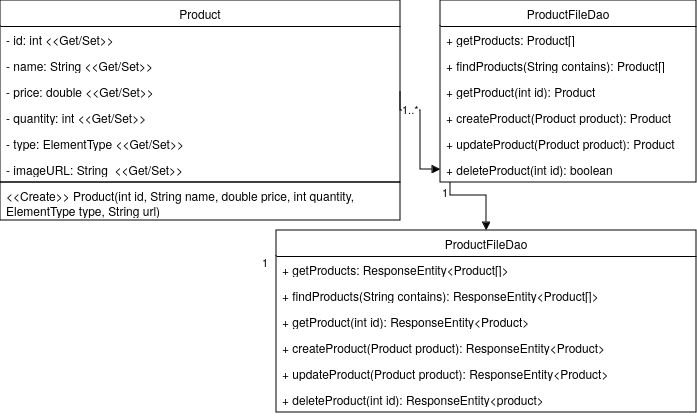

The diagram above was exported from draw.io. Its source (the exported page's mxGraphModel, read from the mxfile embedded in the PNG):
<mxGraphModel dx="750" dy="441" grid="1" gridSize="10" guides="1" tooltips="1" connect="1" arrows="1" fold="1" page="1" pageScale="1" pageWidth="827" pageHeight="1169" math="0" shadow="0">
  <root>
    <mxCell id="WIyWlLk6GJQsqaUBKTNV-0" />
    <mxCell id="WIyWlLk6GJQsqaUBKTNV-1" parent="WIyWlLk6GJQsqaUBKTNV-0" />
    <mxCell id="CYlw2MHgUosCh0SFvgvE-0" value="Product" style="swimlane;fontStyle=0;childLayout=stackLayout;horizontal=1;startSize=26;fillColor=none;horizontalStack=0;resizeParent=1;resizeParentMax=0;resizeLast=0;collapsible=1;marginBottom=0;whiteSpace=wrap;html=1;" parent="WIyWlLk6GJQsqaUBKTNV-1" vertex="1">
      <mxGeometry x="70" y="80" width="400" height="182" as="geometry" />
    </mxCell>
    <mxCell id="CYlw2MHgUosCh0SFvgvE-1" value="- id: int &amp;lt;&amp;lt;Get/Set&amp;gt;&amp;gt;" style="text;strokeColor=none;fillColor=none;align=left;verticalAlign=top;spacingLeft=4;spacingRight=4;overflow=hidden;rotatable=0;points=[[0,0.5],[1,0.5]];portConstraint=eastwest;whiteSpace=wrap;html=1;" parent="CYlw2MHgUosCh0SFvgvE-0" vertex="1">
      <mxGeometry y="26" width="400" height="26" as="geometry" />
    </mxCell>
    <mxCell id="CYlw2MHgUosCh0SFvgvE-2" value="- name: String &amp;lt;&amp;lt;Get/Set&amp;gt;&amp;gt;" style="text;strokeColor=none;fillColor=none;align=left;verticalAlign=top;spacingLeft=4;spacingRight=4;overflow=hidden;rotatable=0;points=[[0,0.5],[1,0.5]];portConstraint=eastwest;whiteSpace=wrap;html=1;" parent="CYlw2MHgUosCh0SFvgvE-0" vertex="1">
      <mxGeometry y="52" width="400" height="26" as="geometry" />
    </mxCell>
    <mxCell id="CYlw2MHgUosCh0SFvgvE-3" value="- price: double &amp;lt;&amp;lt;Get/Set&amp;gt;&amp;gt;" style="text;strokeColor=none;fillColor=none;align=left;verticalAlign=top;spacingLeft=4;spacingRight=4;overflow=hidden;rotatable=0;points=[[0,0.5],[1,0.5]];portConstraint=eastwest;whiteSpace=wrap;html=1;" parent="CYlw2MHgUosCh0SFvgvE-0" vertex="1">
      <mxGeometry y="78" width="400" height="26" as="geometry" />
    </mxCell>
    <mxCell id="CYlw2MHgUosCh0SFvgvE-8" value="- quantity: int &amp;lt;&amp;lt;Get/Set&amp;gt;&amp;gt;" style="text;strokeColor=none;fillColor=none;align=left;verticalAlign=top;spacingLeft=4;spacingRight=4;overflow=hidden;rotatable=0;points=[[0,0.5],[1,0.5]];portConstraint=eastwest;whiteSpace=wrap;html=1;" parent="CYlw2MHgUosCh0SFvgvE-0" vertex="1">
      <mxGeometry y="104" width="400" height="26" as="geometry" />
    </mxCell>
    <mxCell id="WaqtGhEP5mpXVxML7mOK-0" value="- type: ElementType &amp;lt;&amp;lt;Get/Set&amp;gt;&amp;gt;" style="text;strokeColor=none;fillColor=none;align=left;verticalAlign=top;spacingLeft=4;spacingRight=4;overflow=hidden;rotatable=0;points=[[0,0.5],[1,0.5]];portConstraint=eastwest;whiteSpace=wrap;html=1;" parent="CYlw2MHgUosCh0SFvgvE-0" vertex="1">
      <mxGeometry y="130" width="400" height="26" as="geometry" />
    </mxCell>
    <mxCell id="WaqtGhEP5mpXVxML7mOK-1" value="- imageURL: String&amp;nbsp; &amp;lt;&amp;lt;Get/Set&amp;gt;&amp;gt;" style="text;strokeColor=none;fillColor=none;align=left;verticalAlign=top;spacingLeft=4;spacingRight=4;overflow=hidden;rotatable=0;points=[[0,0.5],[1,0.5]];portConstraint=eastwest;whiteSpace=wrap;html=1;" parent="CYlw2MHgUosCh0SFvgvE-0" vertex="1">
      <mxGeometry y="156" width="400" height="26" as="geometry" />
    </mxCell>
    <mxCell id="CYlw2MHgUosCh0SFvgvE-4" value="ProductFileDao" style="swimlane;fontStyle=0;childLayout=stackLayout;horizontal=1;startSize=26;fillColor=none;horizontalStack=0;resizeParent=1;resizeParentMax=0;resizeLast=0;collapsible=1;marginBottom=0;whiteSpace=wrap;html=1;" parent="WIyWlLk6GJQsqaUBKTNV-1" vertex="1">
      <mxGeometry x="510" y="80" width="256" height="182" as="geometry" />
    </mxCell>
    <mxCell id="CYlw2MHgUosCh0SFvgvE-5" value="+ getProducts: Product[]" style="text;strokeColor=none;fillColor=none;align=left;verticalAlign=top;spacingLeft=4;spacingRight=4;overflow=hidden;rotatable=0;points=[[0,0.5],[1,0.5]];portConstraint=eastwest;whiteSpace=wrap;html=1;" parent="CYlw2MHgUosCh0SFvgvE-4" vertex="1">
      <mxGeometry y="26" width="256" height="26" as="geometry" />
    </mxCell>
    <mxCell id="CYlw2MHgUosCh0SFvgvE-6" value="+ findProducts(String contains): Product[]" style="text;strokeColor=none;fillColor=none;align=left;verticalAlign=top;spacingLeft=4;spacingRight=4;overflow=hidden;rotatable=0;points=[[0,0.5],[1,0.5]];portConstraint=eastwest;whiteSpace=wrap;html=1;" parent="CYlw2MHgUosCh0SFvgvE-4" vertex="1">
      <mxGeometry y="52" width="256" height="26" as="geometry" />
    </mxCell>
    <mxCell id="CYlw2MHgUosCh0SFvgvE-7" value="+ getProduct(int id): Product" style="text;strokeColor=none;fillColor=none;align=left;verticalAlign=top;spacingLeft=4;spacingRight=4;overflow=hidden;rotatable=0;points=[[0,0.5],[1,0.5]];portConstraint=eastwest;whiteSpace=wrap;html=1;" parent="CYlw2MHgUosCh0SFvgvE-4" vertex="1">
      <mxGeometry y="78" width="256" height="26" as="geometry" />
    </mxCell>
    <mxCell id="CYlw2MHgUosCh0SFvgvE-13" value="+ createProduct(Product product): Product" style="text;strokeColor=none;fillColor=none;align=left;verticalAlign=top;spacingLeft=4;spacingRight=4;overflow=hidden;rotatable=0;points=[[0,0.5],[1,0.5]];portConstraint=eastwest;whiteSpace=wrap;html=1;" parent="CYlw2MHgUosCh0SFvgvE-4" vertex="1">
      <mxGeometry y="104" width="256" height="26" as="geometry" />
    </mxCell>
    <mxCell id="CYlw2MHgUosCh0SFvgvE-14" value="+ updateProduct(Product product): Product" style="text;strokeColor=none;fillColor=none;align=left;verticalAlign=top;spacingLeft=4;spacingRight=4;overflow=hidden;rotatable=0;points=[[0,0.5],[1,0.5]];portConstraint=eastwest;whiteSpace=wrap;html=1;" parent="CYlw2MHgUosCh0SFvgvE-4" vertex="1">
      <mxGeometry y="130" width="256" height="26" as="geometry" />
    </mxCell>
    <mxCell id="CYlw2MHgUosCh0SFvgvE-15" value="+ deleteProduct(int id): boolean" style="text;strokeColor=none;fillColor=none;align=left;verticalAlign=top;spacingLeft=4;spacingRight=4;overflow=hidden;rotatable=0;points=[[0,0.5],[1,0.5]];portConstraint=eastwest;whiteSpace=wrap;html=1;" parent="CYlw2MHgUosCh0SFvgvE-4" vertex="1">
      <mxGeometry y="156" width="256" height="26" as="geometry" />
    </mxCell>
    <mxCell id="CYlw2MHgUosCh0SFvgvE-22" value="ProductFileDao" style="swimlane;fontStyle=0;childLayout=stackLayout;horizontal=1;startSize=26;fillColor=none;horizontalStack=0;resizeParent=1;resizeParentMax=0;resizeLast=0;collapsible=1;marginBottom=0;whiteSpace=wrap;html=1;" parent="WIyWlLk6GJQsqaUBKTNV-1" vertex="1">
      <mxGeometry x="346" y="310" width="420" height="182" as="geometry" />
    </mxCell>
    <mxCell id="CYlw2MHgUosCh0SFvgvE-23" value="+ getProducts: ResponseEntity&amp;lt;Product[]&amp;gt;" style="text;strokeColor=none;fillColor=none;align=left;verticalAlign=top;spacingLeft=4;spacingRight=4;overflow=hidden;rotatable=0;points=[[0,0.5],[1,0.5]];portConstraint=eastwest;whiteSpace=wrap;html=1;" parent="CYlw2MHgUosCh0SFvgvE-22" vertex="1">
      <mxGeometry y="26" width="420" height="26" as="geometry" />
    </mxCell>
    <mxCell id="CYlw2MHgUosCh0SFvgvE-24" value="+ findProducts(String contains): ResponseEntity&amp;lt;Product[]&amp;gt;" style="text;strokeColor=none;fillColor=none;align=left;verticalAlign=top;spacingLeft=4;spacingRight=4;overflow=hidden;rotatable=0;points=[[0,0.5],[1,0.5]];portConstraint=eastwest;whiteSpace=wrap;html=1;" parent="CYlw2MHgUosCh0SFvgvE-22" vertex="1">
      <mxGeometry y="52" width="420" height="26" as="geometry" />
    </mxCell>
    <mxCell id="CYlw2MHgUosCh0SFvgvE-25" value="+ getProduct(int id): ResponseEntity&amp;lt;Product&amp;gt;" style="text;strokeColor=none;fillColor=none;align=left;verticalAlign=top;spacingLeft=4;spacingRight=4;overflow=hidden;rotatable=0;points=[[0,0.5],[1,0.5]];portConstraint=eastwest;whiteSpace=wrap;html=1;" parent="CYlw2MHgUosCh0SFvgvE-22" vertex="1">
      <mxGeometry y="78" width="420" height="26" as="geometry" />
    </mxCell>
    <mxCell id="CYlw2MHgUosCh0SFvgvE-26" value="&lt;div&gt;+ createProduct(Product product): ResponseEntity&amp;lt;Product&amp;gt;&lt;/div&gt;" style="text;strokeColor=none;fillColor=none;align=left;verticalAlign=top;spacingLeft=4;spacingRight=4;overflow=hidden;rotatable=0;points=[[0,0.5],[1,0.5]];portConstraint=eastwest;whiteSpace=wrap;html=1;" parent="CYlw2MHgUosCh0SFvgvE-22" vertex="1">
      <mxGeometry y="104" width="420" height="26" as="geometry" />
    </mxCell>
    <mxCell id="CYlw2MHgUosCh0SFvgvE-27" value="+ updateProduct(Product product): ResponseEntity&amp;lt;Product&amp;gt;" style="text;strokeColor=none;fillColor=none;align=left;verticalAlign=top;spacingLeft=4;spacingRight=4;overflow=hidden;rotatable=0;points=[[0,0.5],[1,0.5]];portConstraint=eastwest;whiteSpace=wrap;html=1;" parent="CYlw2MHgUosCh0SFvgvE-22" vertex="1">
      <mxGeometry y="130" width="420" height="26" as="geometry" />
    </mxCell>
    <mxCell id="CYlw2MHgUosCh0SFvgvE-28" value="+ deleteProduct(int id): ResponseEntity&amp;lt;product&amp;gt;" style="text;strokeColor=none;fillColor=none;align=left;verticalAlign=top;spacingLeft=4;spacingRight=4;overflow=hidden;rotatable=0;points=[[0,0.5],[1,0.5]];portConstraint=eastwest;whiteSpace=wrap;html=1;" parent="CYlw2MHgUosCh0SFvgvE-22" vertex="1">
      <mxGeometry y="156" width="420" height="26" as="geometry" />
    </mxCell>
    <mxCell id="CYlw2MHgUosCh0SFvgvE-32" value="1" style="edgeLabel;resizable=0;html=1;align=left;verticalAlign=bottom;" parent="WIyWlLk6GJQsqaUBKTNV-1" connectable="0" vertex="1">
      <mxGeometry x="330" y="350" as="geometry" />
    </mxCell>
    <mxCell id="CYlw2MHgUosCh0SFvgvE-33" value="&lt;div&gt;&lt;br&gt;&lt;/div&gt;" style="endArrow=block;endFill=1;html=1;edgeStyle=orthogonalEdgeStyle;align=left;verticalAlign=top;rounded=0;exitX=1;exitY=0.5;exitDx=0;exitDy=0;" parent="WIyWlLk6GJQsqaUBKTNV-1" source="CYlw2MHgUosCh0SFvgvE-3" edge="1">
      <mxGeometry x="-1" relative="1" as="geometry">
        <mxPoint x="290.03" y="235.99800000000005" as="sourcePoint" />
        <mxPoint x="510" y="249.01" as="targetPoint" />
        <Array as="points">
          <mxPoint x="470" y="190" />
          <mxPoint x="490" y="190" />
          <mxPoint x="490" y="249" />
        </Array>
      </mxGeometry>
    </mxCell>
    <mxCell id="CYlw2MHgUosCh0SFvgvE-34" value="1..*" style="edgeLabel;resizable=0;html=1;align=left;verticalAlign=bottom;" parent="CYlw2MHgUosCh0SFvgvE-33" connectable="0" vertex="1">
      <mxGeometry x="-1" relative="1" as="geometry">
        <mxPoint y="26" as="offset" />
      </mxGeometry>
    </mxCell>
    <mxCell id="CYlw2MHgUosCh0SFvgvE-35" value="&lt;div&gt;&lt;br&gt;&lt;/div&gt;" style="endArrow=block;endFill=1;html=1;edgeStyle=orthogonalEdgeStyle;align=left;verticalAlign=top;rounded=0;exitX=0.689;exitY=1.038;exitDx=0;exitDy=0;exitPerimeter=0;entryX=0.5;entryY=0;entryDx=0;entryDy=0;" parent="WIyWlLk6GJQsqaUBKTNV-1" target="CYlw2MHgUosCh0SFvgvE-22" edge="1">
      <mxGeometry x="-1" relative="1" as="geometry">
        <mxPoint x="520.03" y="261.99800000000005" as="sourcePoint" />
        <mxPoint x="740" y="275.01" as="targetPoint" />
        <Array as="points">
          <mxPoint x="520" y="275" />
          <mxPoint x="556" y="275" />
        </Array>
      </mxGeometry>
    </mxCell>
    <mxCell id="CYlw2MHgUosCh0SFvgvE-36" value="1" style="edgeLabel;resizable=0;html=1;align=left;verticalAlign=bottom;" parent="CYlw2MHgUosCh0SFvgvE-35" connectable="0" vertex="1">
      <mxGeometry x="-1" relative="1" as="geometry">
        <mxPoint x="-10" y="18" as="offset" />
      </mxGeometry>
    </mxCell>
    <mxCell id="CYlw2MHgUosCh0SFvgvE-17" value="&amp;lt;&amp;lt;Create&amp;gt;&amp;gt; Product(int id, String name, double price, int quantity, ElementType type, String url)" style="text;strokeColor=default;fillColor=none;align=left;verticalAlign=top;spacingLeft=4;spacingRight=4;overflow=hidden;rotatable=0;points=[[0,0.5],[1,0.5]];portConstraint=eastwest;whiteSpace=wrap;html=1;" parent="WIyWlLk6GJQsqaUBKTNV-1" vertex="1">
      <mxGeometry x="70" y="262" width="400" height="38" as="geometry" />
    </mxCell>
  </root>
</mxGraphModel>